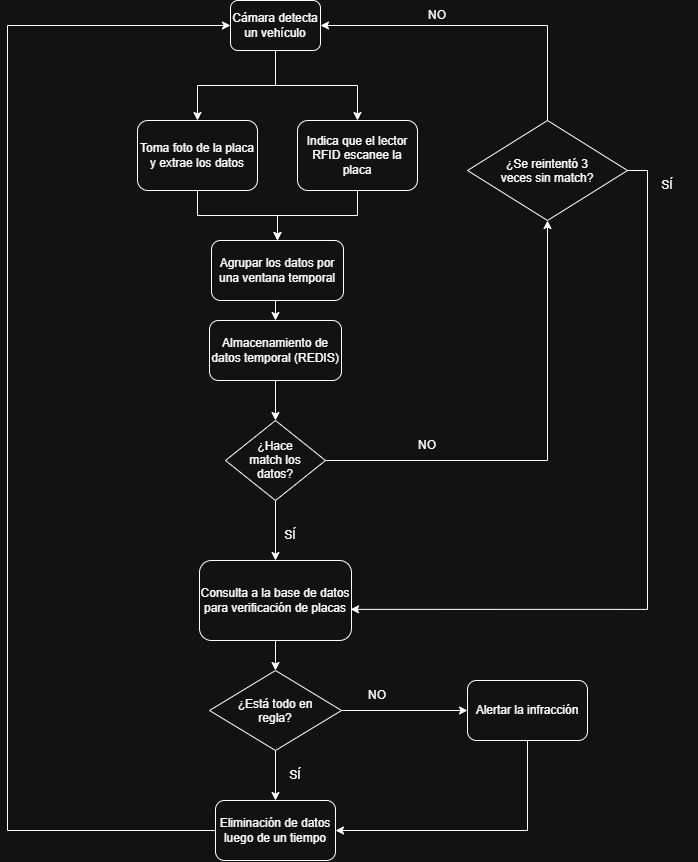

The diagram above was exported from draw.io. Its source (the exported page's mxGraphModel, read from the mxfile embedded in the PNG):
<mxGraphModel dx="1030" dy="642" grid="1" gridSize="10" guides="1" tooltips="1" connect="1" arrows="1" fold="1" page="1" pageScale="1" pageWidth="827" pageHeight="1169" math="0" shadow="0">
  <root>
    <mxCell id="0" />
    <mxCell id="1" parent="0" />
    <mxCell id="yKsEf0Z3B1xhBmiXhvED-3" edge="1" parent="1" source="yKsEf0Z3B1xhBmiXhvED-1" style="edgeStyle=orthogonalEdgeStyle;rounded=0;orthogonalLoop=1;jettySize=auto;html=1;exitX=0.5;exitY=1;exitDx=0;exitDy=0;fontColor=light-dark(#000000,#FFFFFF);" target="yKsEf0Z3B1xhBmiXhvED-2">
      <mxGeometry relative="1" as="geometry" />
    </mxCell>
    <mxCell id="yKsEf0Z3B1xhBmiXhvED-4" edge="1" parent="1" source="yKsEf0Z3B1xhBmiXhvED-1" style="edgeStyle=orthogonalEdgeStyle;rounded=0;orthogonalLoop=1;jettySize=auto;html=1;exitX=0.5;exitY=1;exitDx=0;exitDy=0;entryX=0.5;entryY=0;entryDx=0;entryDy=0;fontColor=light-dark(#000000,#FFFFFF);" target="yKsEf0Z3B1xhBmiXhvED-6">
      <mxGeometry relative="1" as="geometry">
        <mxPoint x="390" y="190" as="targetPoint" />
      </mxGeometry>
    </mxCell>
    <mxCell id="yKsEf0Z3B1xhBmiXhvED-1" parent="1" style="rounded=1;whiteSpace=wrap;html=1;fontColor=light-dark(#000000,#FFFFFF);" value="Cámara detecta un vehículo" vertex="1">
      <mxGeometry height="50" width="90" x="273" y="70" as="geometry" />
    </mxCell>
    <mxCell id="yKsEf0Z3B1xhBmiXhvED-26" edge="1" parent="1" source="yKsEf0Z3B1xhBmiXhvED-2" style="edgeStyle=orthogonalEdgeStyle;rounded=0;orthogonalLoop=1;jettySize=auto;html=1;exitX=0.5;exitY=1;exitDx=0;exitDy=0;entryX=0.5;entryY=0;entryDx=0;entryDy=0;" target="7_38UKFzSQJ9H4t6pbPt-12">
      <mxGeometry relative="1" as="geometry">
        <mxPoint x="290" y="330" as="targetPoint" />
      </mxGeometry>
    </mxCell>
    <mxCell id="yKsEf0Z3B1xhBmiXhvED-2" parent="1" style="rounded=1;whiteSpace=wrap;html=1;fontColor=light-dark(#000000,#FFFFFF);" value="Toma foto de la placa y extrae los datos" vertex="1">
      <mxGeometry height="70" width="120" x="180" y="190" as="geometry" />
    </mxCell>
    <mxCell id="7_38UKFzSQJ9H4t6pbPt-13" edge="1" parent="1" source="yKsEf0Z3B1xhBmiXhvED-6" style="edgeStyle=orthogonalEdgeStyle;rounded=0;orthogonalLoop=1;jettySize=auto;html=1;exitX=0.5;exitY=1;exitDx=0;exitDy=0;entryX=0.5;entryY=0;entryDx=0;entryDy=0;" target="7_38UKFzSQJ9H4t6pbPt-12">
      <mxGeometry relative="1" as="geometry" />
    </mxCell>
    <mxCell id="yKsEf0Z3B1xhBmiXhvED-6" parent="1" style="rounded=1;whiteSpace=wrap;html=1;fontColor=light-dark(#000000,#FFFFFF);" value="Indica que el lector RFID escanee la placa" vertex="1">
      <mxGeometry height="70" width="120" x="340" y="190" as="geometry" />
    </mxCell>
    <mxCell id="yKsEf0Z3B1xhBmiXhvED-12" edge="1" parent="1" source="yKsEf0Z3B1xhBmiXhvED-16" style="edgeStyle=orthogonalEdgeStyle;rounded=0;orthogonalLoop=1;jettySize=auto;html=1;fontColor=light-dark(#000000,#FFFFFF);entryX=0.5;entryY=0;entryDx=0;entryDy=0;" target="yKsEf0Z3B1xhBmiXhvED-11">
      <mxGeometry relative="1" as="geometry">
        <mxPoint x="320" y="560" as="sourcePoint" />
        <mxPoint x="318" y="650" as="targetPoint" />
      </mxGeometry>
    </mxCell>
    <mxCell id="7_38UKFzSQJ9H4t6pbPt-4" edge="1" parent="1" source="yKsEf0Z3B1xhBmiXhvED-11" style="edgeStyle=orthogonalEdgeStyle;rounded=0;orthogonalLoop=1;jettySize=auto;html=1;exitX=0.5;exitY=1;exitDx=0;exitDy=0;entryX=0.5;entryY=0;entryDx=0;entryDy=0;" target="7_38UKFzSQJ9H4t6pbPt-3">
      <mxGeometry relative="1" as="geometry" />
    </mxCell>
    <mxCell id="yKsEf0Z3B1xhBmiXhvED-11" parent="1" style="rounded=1;whiteSpace=wrap;html=1;fontColor=light-dark(#000000,#FFFFFF);" value="Consulta a la base de datos para verificación de placas" vertex="1">
      <mxGeometry height="80" width="152" x="242" y="630" as="geometry" />
    </mxCell>
    <mxCell id="yKsEf0Z3B1xhBmiXhvED-13" parent="1" style="text;html=1;whiteSpace=wrap;strokeColor=none;fillColor=none;align=center;verticalAlign=middle;rounded=0;fontColor=light-dark(#000000,#FFFFFF);" value="SÍ" vertex="1">
      <mxGeometry height="30" width="60" x="303" y="590" as="geometry" />
    </mxCell>
    <mxCell id="yKsEf0Z3B1xhBmiXhvED-15" parent="1" style="text;html=1;whiteSpace=wrap;strokeColor=none;fillColor=none;align=center;verticalAlign=middle;rounded=0;fontColor=light-dark(#000000,#FFFFFF);" value="NO" vertex="1">
      <mxGeometry height="30" width="60" x="440" y="500" as="geometry" />
    </mxCell>
    <mxCell id="yKsEf0Z3B1xhBmiXhvED-20" edge="1" parent="1" source="yKsEf0Z3B1xhBmiXhvED-16" style="edgeStyle=orthogonalEdgeStyle;rounded=0;orthogonalLoop=1;jettySize=auto;html=1;exitX=1;exitY=0.5;exitDx=0;exitDy=0;entryX=0.5;entryY=1;entryDx=0;entryDy=0;" target="yKsEf0Z3B1xhBmiXhvED-19">
      <mxGeometry relative="1" as="geometry" />
    </mxCell>
    <mxCell id="yKsEf0Z3B1xhBmiXhvED-16" parent="1" style="rhombus;whiteSpace=wrap;html=1;shapeInside=1;" value="¿Hace match los datos?" vertex="1">
      <mxGeometry height="80" width="100" x="268" y="490" as="geometry" />
    </mxCell>
    <mxCell id="yKsEf0Z3B1xhBmiXhvED-21" edge="1" parent="1" source="yKsEf0Z3B1xhBmiXhvED-19" style="edgeStyle=orthogonalEdgeStyle;rounded=0;orthogonalLoop=1;jettySize=auto;html=1;exitX=0.5;exitY=0;exitDx=0;exitDy=0;entryX=1;entryY=0.5;entryDx=0;entryDy=0;" target="yKsEf0Z3B1xhBmiXhvED-1">
      <mxGeometry relative="1" as="geometry" />
    </mxCell>
    <mxCell id="yKsEf0Z3B1xhBmiXhvED-19" parent="1" style="rhombus;whiteSpace=wrap;html=1;shapeInside=1;" value="¿Se reintentó 3 veces sin match?" vertex="1">
      <mxGeometry height="100" width="160" x="510" y="190" as="geometry" />
    </mxCell>
    <mxCell id="yKsEf0Z3B1xhBmiXhvED-22" parent="1" style="text;html=1;whiteSpace=wrap;strokeColor=none;fillColor=none;align=center;verticalAlign=middle;rounded=0;fontColor=light-dark(#000000,#FFFFFF);" value="NO" vertex="1">
      <mxGeometry height="30" width="60" x="450" y="70" as="geometry" />
    </mxCell>
    <mxCell id="yKsEf0Z3B1xhBmiXhvED-23" edge="1" parent="1" source="yKsEf0Z3B1xhBmiXhvED-19" style="edgeStyle=orthogonalEdgeStyle;rounded=0;orthogonalLoop=1;jettySize=auto;html=1;exitX=1;exitY=0.5;exitDx=0;exitDy=0;entryX=0.994;entryY=0.611;entryDx=0;entryDy=0;entryPerimeter=0;" target="yKsEf0Z3B1xhBmiXhvED-11">
      <mxGeometry relative="1" as="geometry" />
    </mxCell>
    <mxCell id="yKsEf0Z3B1xhBmiXhvED-24" parent="1" style="text;html=1;whiteSpace=wrap;strokeColor=none;fillColor=none;align=center;verticalAlign=middle;rounded=0;" value="SÍ" vertex="1">
      <mxGeometry height="30" width="60" x="680" y="240" as="geometry" />
    </mxCell>
    <mxCell id="yKsEf0Z3B1xhBmiXhvED-33" edge="1" parent="1" source="yKsEf0Z3B1xhBmiXhvED-31" style="edgeStyle=orthogonalEdgeStyle;rounded=0;orthogonalLoop=1;jettySize=auto;html=1;exitX=0;exitY=0.5;exitDx=0;exitDy=0;entryX=0;entryY=0.5;entryDx=0;entryDy=0;" target="yKsEf0Z3B1xhBmiXhvED-1">
      <mxGeometry relative="1" as="geometry">
        <Array as="points">
          <mxPoint x="50" y="900" />
          <mxPoint x="50" y="95" />
        </Array>
        <mxPoint x="180" y="807.5" as="sourcePoint" />
        <mxPoint x="195" y="92.5" as="targetPoint" />
      </mxGeometry>
    </mxCell>
    <mxCell id="yKsEf0Z3B1xhBmiXhvED-31" parent="1" style="rounded=1;whiteSpace=wrap;html=1;" value="Eliminación de datos&lt;div&gt;luego de un tiempo&lt;/div&gt;" vertex="1">
      <mxGeometry height="60" width="120" x="258" y="870" as="geometry" />
    </mxCell>
    <mxCell id="7_38UKFzSQJ9H4t6pbPt-5" edge="1" parent="1" source="7_38UKFzSQJ9H4t6pbPt-3" style="edgeStyle=orthogonalEdgeStyle;rounded=0;orthogonalLoop=1;jettySize=auto;html=1;exitX=0.5;exitY=1;exitDx=0;exitDy=0;entryX=0.5;entryY=0;entryDx=0;entryDy=0;" target="yKsEf0Z3B1xhBmiXhvED-31">
      <mxGeometry relative="1" as="geometry" />
    </mxCell>
    <mxCell id="7_38UKFzSQJ9H4t6pbPt-8" edge="1" parent="1" source="7_38UKFzSQJ9H4t6pbPt-3" style="edgeStyle=orthogonalEdgeStyle;rounded=0;orthogonalLoop=1;jettySize=auto;html=1;exitX=1;exitY=0.5;exitDx=0;exitDy=0;entryX=0;entryY=0.5;entryDx=0;entryDy=0;" target="7_38UKFzSQJ9H4t6pbPt-7">
      <mxGeometry relative="1" as="geometry" />
    </mxCell>
    <mxCell id="7_38UKFzSQJ9H4t6pbPt-3" parent="1" style="rhombus;whiteSpace=wrap;html=1;shapeInside=1;" value="¿Está todo en regla?" vertex="1">
      <mxGeometry height="80" width="132" x="252" y="740" as="geometry" />
    </mxCell>
    <mxCell id="7_38UKFzSQJ9H4t6pbPt-6" parent="1" style="text;html=1;whiteSpace=wrap;strokeColor=none;fillColor=none;align=center;verticalAlign=middle;rounded=0;" value="SÍ" vertex="1">
      <mxGeometry height="30" width="60" x="308" y="830" as="geometry" />
    </mxCell>
    <mxCell id="7_38UKFzSQJ9H4t6pbPt-9" edge="1" parent="1" source="7_38UKFzSQJ9H4t6pbPt-7" style="edgeStyle=orthogonalEdgeStyle;rounded=0;orthogonalLoop=1;jettySize=auto;html=1;exitX=0.5;exitY=1;exitDx=0;exitDy=0;entryX=1;entryY=0.5;entryDx=0;entryDy=0;" target="yKsEf0Z3B1xhBmiXhvED-31">
      <mxGeometry relative="1" as="geometry" />
    </mxCell>
    <mxCell id="7_38UKFzSQJ9H4t6pbPt-7" parent="1" style="rounded=1;whiteSpace=wrap;html=1;" value="Alertar la infracción" vertex="1">
      <mxGeometry height="60" width="120" x="510" y="750" as="geometry" />
    </mxCell>
    <mxCell id="7_38UKFzSQJ9H4t6pbPt-10" parent="1" style="text;html=1;whiteSpace=wrap;strokeColor=none;fillColor=none;align=center;verticalAlign=middle;rounded=0;" value="NO" vertex="1">
      <mxGeometry height="30" width="60" x="390" y="750" as="geometry" />
    </mxCell>
    <mxCell id="7_38UKFzSQJ9H4t6pbPt-16" edge="1" parent="1" source="7_38UKFzSQJ9H4t6pbPt-11" style="edgeStyle=orthogonalEdgeStyle;rounded=0;orthogonalLoop=1;jettySize=auto;html=1;exitX=0.5;exitY=1;exitDx=0;exitDy=0;entryX=0.5;entryY=0;entryDx=0;entryDy=0;" target="yKsEf0Z3B1xhBmiXhvED-16">
      <mxGeometry relative="1" as="geometry" />
    </mxCell>
    <mxCell id="7_38UKFzSQJ9H4t6pbPt-11" parent="1" style="rounded=1;whiteSpace=wrap;html=1;" value="Almacenamiento de datos temporal (REDIS)" vertex="1">
      <mxGeometry height="60" width="132" x="252" y="390" as="geometry" />
    </mxCell>
    <mxCell id="7_38UKFzSQJ9H4t6pbPt-15" edge="1" parent="1" source="7_38UKFzSQJ9H4t6pbPt-12" style="edgeStyle=orthogonalEdgeStyle;rounded=0;orthogonalLoop=1;jettySize=auto;html=1;exitX=0.5;exitY=1;exitDx=0;exitDy=0;entryX=0.5;entryY=0;entryDx=0;entryDy=0;" target="7_38UKFzSQJ9H4t6pbPt-11">
      <mxGeometry relative="1" as="geometry" />
    </mxCell>
    <mxCell id="7_38UKFzSQJ9H4t6pbPt-12" parent="1" style="rounded=1;whiteSpace=wrap;html=1;" value="Agrupar los datos por una ventana temporal" vertex="1">
      <mxGeometry height="60" width="132" x="254" y="310" as="geometry" />
    </mxCell>
  </root>
</mxGraphModel>